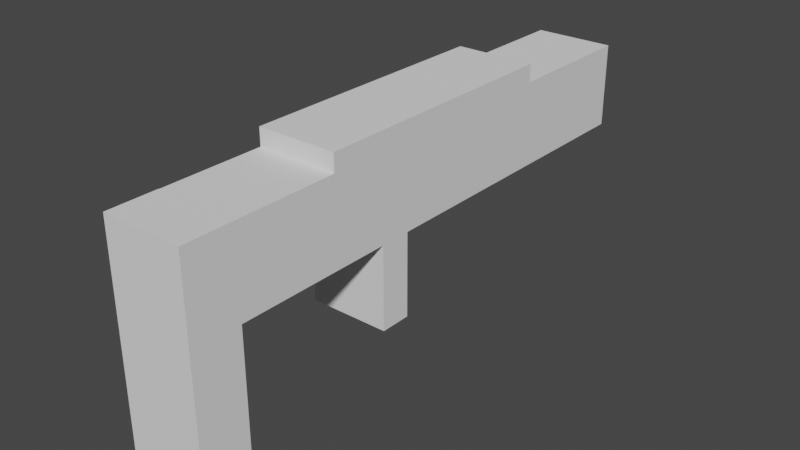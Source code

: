 # Source: burstplaceholder.blend  (saved by Blender 3.2.14; exported with 4.5.12 LTS)
import bpy
from mathutils import Matrix  # noqa: F401  (used for matrix-valued properties, if any)

bpy.ops.wm.read_factory_settings(use_empty=True)
scene = bpy.context.scene
scene.name = 'Scene'

# ---- collections
col_collection = bpy.data.collections.new('Collection'); scene.collection.children.link(col_collection)

# ---- world
world_world = bpy.data.worlds.new('World'); scene.world = world_world
world_world.use_nodes = True; world_world.node_tree.nodes.clear()
_N = world_world.node_tree.nodes; _L = world_world.node_tree.links
n0 = _N.new('ShaderNodeOutputWorld'); n0.name = 'World Output'; n0.location = (300, 300)
n1 = _N.new('ShaderNodeBackground'); n1.name = 'Background'; n1.location = (10, 300)
n1.inputs[0].default_value = (0.05088, 0.05088, 0.05088, 1.0)
_L.new(n1.outputs[0], n0.inputs[0])
n0.is_active_output = True
world_world.color = (0.05088, 0.05088, 0.05088)
world_world.use_sun_shadow = False
world_world.sun_shadow_jitter_overblur = 0.0

# ---- meshes
me_cube_001 = bpy.data.meshes.new('Cube.001')
me_cube_001.from_pydata([(-1.0, -0.6114, -1.0), (-1.0, -0.6114, 1.0), (-1.0, 0.6114, -1.0), (-1.0, 0.6114, 1.0), (1.0, -0.6114, -1.0), (1.0, -0.6114, 1.0), (1.0, 0.6114, -1.0), (1.0, 0.6114, 1.0), (-1.0, -0.6114, 4.701), (-1.0, 0.6114, 2.701), (-1.0, 0.6114, 4.701), (1.0, -0.6114, 2.701), (1.0, -0.6114, 4.701), (1.0, 0.6114, 4.701), (-0.9865, 0.6114, 2.615), (-0.9865, 13.12, 2.615), (1.0, 0.6114, 2.615), (1.0, 13.12, 2.615), (-0.9865, 0.6114, 4.701), (-0.9865, 13.12, 4.701), (1.0, 0.6114, 4.701), (1.0, 13.12, 4.701), (1.0, 4.52, 2.615), (1.0, 4.52, 0.5517), (1.0, 5.292, 2.615), (1.0, 5.292, 0.5517), (-1.007, 4.52, 2.615), (-1.007, 4.52, 0.5517), (-1.007, 5.292, 2.615), (-1.007, 5.292, 0.5517), (-0.9758, 3.136, 4.701), (-0.9758, 3.136, 5.138), (-0.9758, 9.641, 4.701), (-0.9758, 9.641, 5.138), (1.0, 3.136, 4.701), (1.0, 3.136, 5.138), (1.0, 9.641, 4.701), (1.0, 9.641, 5.138)], [], [(0, 1, 3, 2), (2, 3, 7, 6), (6, 7, 5, 4), (4, 5, 1, 0), (2, 6, 4, 0), (7, 3, 10, 13), (13, 10, 8, 12), (3, 2, 9, 10), (5, 7, 13, 12), (3, 1, 8, 10), (1, 5, 12, 8), (5, 4, 11, 12), (14, 15, 17, 16), (16, 17, 21, 20), (20, 21, 19, 18), (18, 19, 15, 14), (16, 20, 18, 14), (21, 17, 15, 19), (22, 23, 25, 24), (24, 25, 29, 28), (28, 29, 27, 26), (26, 27, 23, 22), (24, 28, 26, 22), (29, 25, 23, 27), (30, 31, 33, 32), (32, 33, 37, 36), (36, 37, 35, 34), (34, 35, 31, 30), (32, 36, 34, 30), (37, 33, 31, 35)])
_uv = me_cube_001.uv_layers.new(name='UVMap')
_uv.uv.foreach_set('vector', [0.375, 0.0, 0.625, 0.0, 0.625, 0.25, 0.375, 0.25, 0.375, 0.25, 0.625, 0.25, 0.625, 0.5, 0.375, 0.5, 0.375, 0.5, 0.625, 0.5, 0.625, 0.75, 0.375, 0.75, 0.375, 0.75, 0.625, 0.75, 0.625, 1.0, 0.375, 1.0, 0.125, 0.5, 0.375, 0.5, 0.375, 0.75, 0.125, 0.75, 0.625, 0.5, 0.625, 0.25, 0.625, 0.25, 0.625, 0.5, 0.625, 0.5, 0.875, 0.5, 0.875, 0.75, 0.625, 0.75, 0.625, 0.25, 0.375, 0.25, 0.375, 0.25, 0.625, 0.25, 0.625, 0.75, 0.625, 0.5, 0.625, 0.5, 0.625, 0.75, 0.625, 0.25, 0.625, 0.0, 0.625, 0.0, 0.625, 0.25, 0.625, 1.0, 0.625, 0.75, 0.625, 0.75, 0.625, 1.0, 0.625, 0.75, 0.375, 0.75, 0.375, 0.75, 0.625, 0.75, 0.375, 0.0, 0.625, 0.0, 0.625, 0.25, 0.375, 0.25, 0.375, 0.25, 0.625, 0.25, 0.625, 0.5, 0.375, 0.5, 0.375, 0.5, 0.625, 0.5, 0.625, 0.75, 0.375, 0.75, 0.375, 0.75, 0.625, 0.75, 0.625, 1.0, 0.375, 1.0, 0.125, 0.5, 0.375, 0.5, 0.375, 0.75, 0.125, 0.75, 0.625, 0.5, 0.875, 0.5, 0.875, 0.75, 0.625, 0.75, 0.375, 0.0, 0.625, 0.0, 0.625, 0.25, 0.375, 0.25, 0.375, 0.25, 0.625, 0.25, 0.625, 0.5, 0.375, 0.5, 0.375, 0.5, 0.625, 0.5, 0.625, 0.75, 0.375, 0.75, 0.375, 0.75, 0.625, 0.75, 0.625, 1.0, 0.375, 1.0, 0.125, 0.5, 0.375, 0.5, 0.375, 0.75, 0.125, 0.75, 0.625, 0.5, 0.875, 0.5, 0.875, 0.75, 0.625, 0.75, 0.375, 0.0, 0.625, 0.0, 0.625, 0.25, 0.375, 0.25, 0.375, 0.25, 0.625, 0.25, 0.625, 0.5, 0.375, 0.5, 0.375, 0.5, 0.625, 0.5, 0.625, 0.75, 0.375, 0.75, 0.375, 0.75, 0.625, 0.75, 0.625, 1.0, 0.375, 1.0, 0.125, 0.5, 0.375, 0.5, 0.375, 0.75, 0.125, 0.75, 0.625, 0.5, 0.875, 0.5, 0.875, 0.75, 0.625, 0.75])
me_cube_001.update()

# ---- objects
ob_cube = bpy.data.objects.new('Cube', me_cube_001)

# ---- transforms, parenting, visibility, modifiers, constraints
ob_cube.location = (0.0, 0.0, 0.0)

# ---- collection membership
col_collection.objects.link(ob_cube)

# ---- scene / render settings (as saved in the file)
scene.frame_start = 1; scene.frame_end = 250; scene.frame_set(1)
scene.render.engine = 'BLENDER_EEVEE_NEXT'
scene.cycles.sampling_pattern = 'TABULATED_SOBOL'
scene.cycles.use_light_tree = False
scene.view_settings.view_transform = 'Filmic'
bpy.context.view_layer.update()

# ---- added for rendering (the .blend has no active camera and no usable light): camera, sun
cam_auto = bpy.data.cameras.new('AutoCamera')
cam_auto.lens = 50.0
cam_auto.sensor_width = 36.0
cam_auto.clip_end = 1000.0
ob_auto_camera = bpy.data.objects.new('AutoCamera', cam_auto)
scene.collection.objects.link(ob_auto_camera)
ob_auto_camera.location = (14.0368, -10.5937, 13.3013)
ob_auto_camera.rotation_euler = (1.09748, -7.21219e-08, 0.694738)
scene.camera = ob_auto_camera
light_auto_sun = bpy.data.lights.new('AutoSun', 'SUN')
light_auto_sun.energy = 3.0
light_auto_sun.angle = 0.0523599
ob_auto_sun = bpy.data.objects.new('AutoSun', light_auto_sun)
scene.collection.objects.link(ob_auto_sun)
ob_auto_sun.rotation_euler = (0.872665, 0.174533, 0.523599)
bpy.context.view_layer.update()

